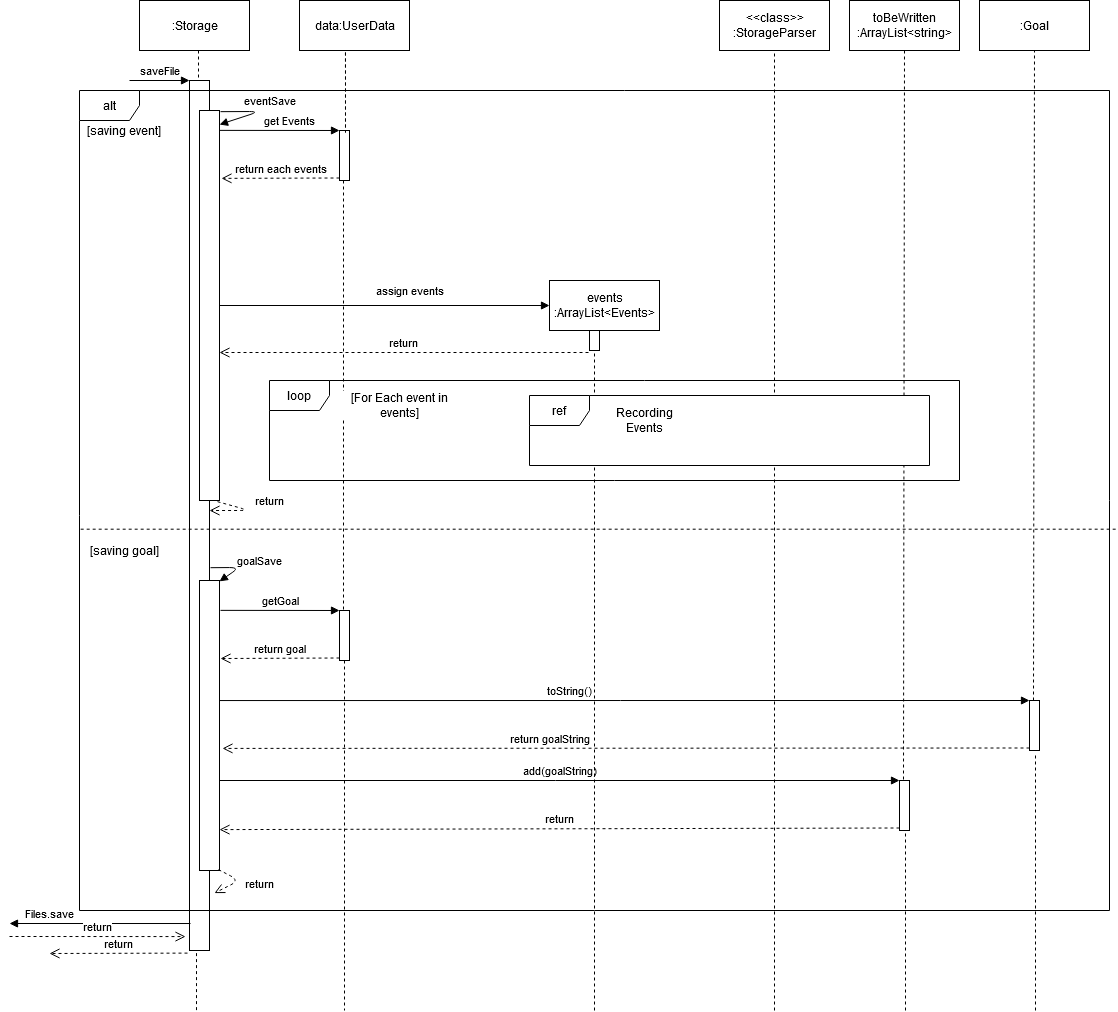

The diagram above was exported from draw.io. Its source (the exported page's mxGraphModel, read from the mxfile embedded in the PNG):
<mxGraphModel dx="2815" dy="841" grid="1" gridSize="10" guides="1" tooltips="1" connect="1" arrows="1" fold="1" page="1" pageScale="1" pageWidth="1169" pageHeight="827" math="0" shadow="0">
  <root>
    <mxCell id="0" />
    <mxCell id="1" parent="0" />
    <mxCell id="PoieTq8B26GHFqRp7-zi-1" value=":Storage" style="html=1;" parent="1" vertex="1">
      <mxGeometry x="80" y="30" width="110" height="50" as="geometry" />
    </mxCell>
    <mxCell id="PoieTq8B26GHFqRp7-zi-2" value="" style="html=1;points=[];perimeter=orthogonalPerimeter;" parent="1" vertex="1">
      <mxGeometry x="130" y="110" width="20" height="870" as="geometry" />
    </mxCell>
    <mxCell id="PoieTq8B26GHFqRp7-zi-3" value="saveFile" style="html=1;verticalAlign=bottom;endArrow=block;entryX=0;entryY=0;" parent="1" target="PoieTq8B26GHFqRp7-zi-2" edge="1">
      <mxGeometry relative="1" as="geometry">
        <mxPoint x="70" y="110" as="sourcePoint" />
      </mxGeometry>
    </mxCell>
    <mxCell id="PoieTq8B26GHFqRp7-zi-4" value="return" style="html=1;verticalAlign=bottom;endArrow=open;dashed=1;endSize=8;exitX=-0.1;exitY=1.003;exitDx=0;exitDy=0;exitPerimeter=0;" parent="1" source="PoieTq8B26GHFqRp7-zi-2" edge="1">
      <mxGeometry relative="1" as="geometry">
        <mxPoint x="-10" y="983" as="targetPoint" />
      </mxGeometry>
    </mxCell>
    <mxCell id="PoieTq8B26GHFqRp7-zi-5" value="data:UserData" style="html=1;" parent="1" vertex="1">
      <mxGeometry x="240" y="30" width="110" height="50" as="geometry" />
    </mxCell>
    <mxCell id="PoieTq8B26GHFqRp7-zi-7" value="&lt;div&gt;events&lt;/div&gt;&lt;div&gt;:ArrayList&amp;lt;Events&amp;gt;&lt;/div&gt;" style="html=1;" parent="1" vertex="1">
      <mxGeometry x="490" y="310" width="110" height="50" as="geometry" />
    </mxCell>
    <mxCell id="PoieTq8B26GHFqRp7-zi-8" value="&lt;div&gt;&amp;lt;&amp;lt;class&amp;gt;&amp;gt;&lt;/div&gt;&lt;div&gt;:StorageParser&lt;/div&gt;" style="html=1;" parent="1" vertex="1">
      <mxGeometry x="660" y="30" width="110" height="50" as="geometry" />
    </mxCell>
    <mxCell id="PoieTq8B26GHFqRp7-zi-9" value="" style="html=1;points=[];perimeter=orthogonalPerimeter;" parent="1" vertex="1">
      <mxGeometry x="280" y="160" width="10" height="50" as="geometry" />
    </mxCell>
    <mxCell id="PoieTq8B26GHFqRp7-zi-10" value="get Events" style="html=1;verticalAlign=bottom;endArrow=block;entryX=0;entryY=0;exitX=1;exitY=0.051;exitDx=0;exitDy=0;exitPerimeter=0;" parent="1" source="PoieTq8B26GHFqRp7-zi-36" target="PoieTq8B26GHFqRp7-zi-9" edge="1">
      <mxGeometry x="0.1667" relative="1" as="geometry">
        <mxPoint x="220" y="160" as="sourcePoint" />
        <mxPoint as="offset" />
      </mxGeometry>
    </mxCell>
    <mxCell id="PoieTq8B26GHFqRp7-zi-11" value="return each events" style="html=1;verticalAlign=bottom;endArrow=open;dashed=1;endSize=8;exitX=0;exitY=0.95;entryX=1.1;entryY=0.174;entryDx=0;entryDy=0;entryPerimeter=0;" parent="1" source="PoieTq8B26GHFqRp7-zi-9" target="PoieTq8B26GHFqRp7-zi-36" edge="1">
      <mxGeometry relative="1" as="geometry">
        <mxPoint x="220" y="208" as="targetPoint" />
      </mxGeometry>
    </mxCell>
    <mxCell id="PoieTq8B26GHFqRp7-zi-22" value="" style="html=1;points=[];perimeter=orthogonalPerimeter;" parent="1" vertex="1">
      <mxGeometry x="530" y="360" width="10" height="20" as="geometry" />
    </mxCell>
    <mxCell id="PoieTq8B26GHFqRp7-zi-23" value="" style="html=1;points=[];perimeter=orthogonalPerimeter;" parent="1" vertex="1">
      <mxGeometry x="280" y="640" width="10" height="50" as="geometry" />
    </mxCell>
    <mxCell id="PoieTq8B26GHFqRp7-zi-24" value="getGoal" style="html=1;verticalAlign=bottom;endArrow=block;entryX=0;entryY=0;exitX=1.05;exitY=0.103;exitDx=0;exitDy=0;exitPerimeter=0;" parent="1" source="PoieTq8B26GHFqRp7-zi-37" target="PoieTq8B26GHFqRp7-zi-23" edge="1">
      <mxGeometry relative="1" as="geometry">
        <mxPoint x="210" y="640" as="sourcePoint" />
      </mxGeometry>
    </mxCell>
    <mxCell id="PoieTq8B26GHFqRp7-zi-25" value="return goal" style="html=1;verticalAlign=bottom;endArrow=open;dashed=1;endSize=8;exitX=0;exitY=0.95;entryX=1.05;entryY=0.269;entryDx=0;entryDy=0;entryPerimeter=0;" parent="1" source="PoieTq8B26GHFqRp7-zi-23" target="PoieTq8B26GHFqRp7-zi-37" edge="1">
      <mxGeometry relative="1" as="geometry">
        <mxPoint x="210" y="688" as="targetPoint" />
      </mxGeometry>
    </mxCell>
    <mxCell id="PoieTq8B26GHFqRp7-zi-28" value="&lt;div&gt;toBeWritten &lt;br&gt;&lt;/div&gt;&lt;div&gt;:ArrayList&amp;lt;string&amp;gt;&lt;br&gt;&lt;/div&gt;" style="html=1;" parent="1" vertex="1">
      <mxGeometry x="790" y="30" width="110" height="50" as="geometry" />
    </mxCell>
    <mxCell id="PoieTq8B26GHFqRp7-zi-29" value=":Goal" style="html=1;" parent="1" vertex="1">
      <mxGeometry x="920" y="30" width="110" height="50" as="geometry" />
    </mxCell>
    <mxCell id="PoieTq8B26GHFqRp7-zi-30" value="" style="html=1;points=[];perimeter=orthogonalPerimeter;" parent="1" vertex="1">
      <mxGeometry x="970" y="730" width="10" height="50" as="geometry" />
    </mxCell>
    <mxCell id="PoieTq8B26GHFqRp7-zi-31" value="toString()" style="html=1;verticalAlign=bottom;endArrow=block;entryX=0;entryY=0;exitX=1;exitY=0.414;exitDx=0;exitDy=0;exitPerimeter=0;" parent="1" source="PoieTq8B26GHFqRp7-zi-37" target="PoieTq8B26GHFqRp7-zi-30" edge="1">
      <mxGeometry x="-0.1358" relative="1" as="geometry">
        <mxPoint x="900" y="730" as="sourcePoint" />
        <mxPoint as="offset" />
      </mxGeometry>
    </mxCell>
    <mxCell id="PoieTq8B26GHFqRp7-zi-32" value="return goalString" style="html=1;verticalAlign=bottom;endArrow=open;dashed=1;endSize=8;exitX=0;exitY=0.95;entryX=1.15;entryY=0.579;entryDx=0;entryDy=0;entryPerimeter=0;" parent="1" source="PoieTq8B26GHFqRp7-zi-30" target="PoieTq8B26GHFqRp7-zi-37" edge="1">
      <mxGeometry x="0.1896" relative="1" as="geometry">
        <mxPoint x="900" y="778" as="targetPoint" />
        <mxPoint as="offset" />
      </mxGeometry>
    </mxCell>
    <mxCell id="PoieTq8B26GHFqRp7-zi-33" value="" style="html=1;points=[];perimeter=orthogonalPerimeter;" parent="1" vertex="1">
      <mxGeometry x="840" y="810" width="10" height="50" as="geometry" />
    </mxCell>
    <mxCell id="PoieTq8B26GHFqRp7-zi-34" value="add(goalString)" style="html=1;verticalAlign=bottom;endArrow=block;entryX=0;entryY=0;" parent="1" source="PoieTq8B26GHFqRp7-zi-37" target="PoieTq8B26GHFqRp7-zi-33" edge="1">
      <mxGeometry relative="1" as="geometry">
        <mxPoint x="770" y="810" as="sourcePoint" />
      </mxGeometry>
    </mxCell>
    <mxCell id="PoieTq8B26GHFqRp7-zi-35" value="return" style="html=1;verticalAlign=bottom;endArrow=open;dashed=1;endSize=8;exitX=0;exitY=0.95;entryX=1;entryY=0.859;entryDx=0;entryDy=0;entryPerimeter=0;" parent="1" source="PoieTq8B26GHFqRp7-zi-33" target="PoieTq8B26GHFqRp7-zi-37" edge="1">
      <mxGeometry relative="1" as="geometry">
        <mxPoint x="770" y="858" as="targetPoint" />
      </mxGeometry>
    </mxCell>
    <mxCell id="PoieTq8B26GHFqRp7-zi-36" value="" style="html=1;points=[];perimeter=orthogonalPerimeter;" parent="1" vertex="1">
      <mxGeometry x="140" y="140" width="20" height="390" as="geometry" />
    </mxCell>
    <mxCell id="PoieTq8B26GHFqRp7-zi-37" value="" style="html=1;points=[];perimeter=orthogonalPerimeter;" parent="1" vertex="1">
      <mxGeometry x="140" y="610" width="20" height="290" as="geometry" />
    </mxCell>
    <mxCell id="PoieTq8B26GHFqRp7-zi-38" value="assign events" style="html=1;verticalAlign=bottom;endArrow=block;entryX=0;entryY=0.5;entryDx=0;entryDy=0;" parent="1" source="PoieTq8B26GHFqRp7-zi-36" target="PoieTq8B26GHFqRp7-zi-7" edge="1">
      <mxGeometry x="0.1515" y="5" width="80" relative="1" as="geometry">
        <mxPoint x="280" y="335" as="sourcePoint" />
        <mxPoint x="380" y="400" as="targetPoint" />
        <mxPoint as="offset" />
      </mxGeometry>
    </mxCell>
    <mxCell id="PoieTq8B26GHFqRp7-zi-39" value="eventSave" style="html=1;verticalAlign=bottom;endArrow=block;exitX=1.05;exitY=0.003;exitDx=0;exitDy=0;exitPerimeter=0;entryX=1;entryY=0.036;entryDx=0;entryDy=0;entryPerimeter=0;" parent="1" source="PoieTq8B26GHFqRp7-zi-36" target="PoieTq8B26GHFqRp7-zi-36" edge="1">
      <mxGeometry x="-0.0379" y="10" width="80" relative="1" as="geometry">
        <mxPoint x="880" y="420" as="sourcePoint" />
        <mxPoint x="960" y="420" as="targetPoint" />
        <Array as="points">
          <mxPoint x="200" y="141" />
        </Array>
        <mxPoint x="7" y="-11" as="offset" />
      </mxGeometry>
    </mxCell>
    <mxCell id="PoieTq8B26GHFqRp7-zi-41" value="goalSave" style="html=1;verticalAlign=bottom;endArrow=block;exitX=1.05;exitY=0.56;exitDx=0;exitDy=0;exitPerimeter=0;entryX=1;entryY=0.003;entryDx=0;entryDy=0;entryPerimeter=0;" parent="1" source="PoieTq8B26GHFqRp7-zi-2" target="PoieTq8B26GHFqRp7-zi-37" edge="1">
      <mxGeometry x="0.0874" y="-20" width="80" relative="1" as="geometry">
        <mxPoint x="180" y="610" as="sourcePoint" />
        <mxPoint x="260" y="610" as="targetPoint" />
        <Array as="points">
          <mxPoint x="180" y="597" />
        </Array>
        <mxPoint x="31" y="19" as="offset" />
      </mxGeometry>
    </mxCell>
    <mxCell id="PoieTq8B26GHFqRp7-zi-42" value="return" style="html=1;verticalAlign=bottom;endArrow=open;dashed=1;endSize=8;exitX=-0.1;exitY=1.1;exitDx=0;exitDy=0;exitPerimeter=0;" parent="1" source="PoieTq8B26GHFqRp7-zi-22" target="PoieTq8B26GHFqRp7-zi-36" edge="1">
      <mxGeometry relative="1" as="geometry">
        <mxPoint x="960" y="480" as="sourcePoint" />
        <mxPoint x="880" y="480" as="targetPoint" />
      </mxGeometry>
    </mxCell>
    <mxCell id="PoieTq8B26GHFqRp7-zi-43" value="" style="endArrow=none;dashed=1;html=1;entryX=0.6;entryY=0.04;entryDx=0;entryDy=0;entryPerimeter=0;exitX=0.418;exitY=1.04;exitDx=0;exitDy=0;exitPerimeter=0;" parent="1" source="PoieTq8B26GHFqRp7-zi-5" target="PoieTq8B26GHFqRp7-zi-9" edge="1">
      <mxGeometry width="50" height="50" relative="1" as="geometry">
        <mxPoint x="900" y="440" as="sourcePoint" />
        <mxPoint x="950" y="390" as="targetPoint" />
      </mxGeometry>
    </mxCell>
    <mxCell id="PoieTq8B26GHFqRp7-zi-44" value="" style="endArrow=none;dashed=1;html=1;exitX=0.4;exitY=1;exitDx=0;exitDy=0;exitPerimeter=0;" parent="1" source="PoieTq8B26GHFqRp7-zi-9" target="PoieTq8B26GHFqRp7-zi-23" edge="1">
      <mxGeometry width="50" height="50" relative="1" as="geometry">
        <mxPoint x="285" y="220" as="sourcePoint" />
        <mxPoint x="284.52" y="290" as="targetPoint" />
      </mxGeometry>
    </mxCell>
    <mxCell id="PoieTq8B26GHFqRp7-zi-45" value="" style="endArrow=none;dashed=1;html=1;" parent="1" source="PoieTq8B26GHFqRp7-zi-23" edge="1">
      <mxGeometry width="50" height="50" relative="1" as="geometry">
        <mxPoint x="284.5" y="710" as="sourcePoint" />
        <mxPoint x="285" y="1040" as="targetPoint" />
      </mxGeometry>
    </mxCell>
    <mxCell id="PoieTq8B26GHFqRp7-zi-48" value="" style="endArrow=none;dashed=1;html=1;entryX=0.5;entryY=1.1;entryDx=0;entryDy=0;entryPerimeter=0;" parent="1" target="PoieTq8B26GHFqRp7-zi-22" edge="1">
      <mxGeometry width="50" height="50" relative="1" as="geometry">
        <mxPoint x="535" y="1040" as="sourcePoint" />
        <mxPoint x="574.5" y="450" as="targetPoint" />
      </mxGeometry>
    </mxCell>
    <mxCell id="PoieTq8B26GHFqRp7-zi-49" value="" style="endArrow=none;dashed=1;html=1;entryX=0.5;entryY=1;entryDx=0;entryDy=0;" parent="1" target="PoieTq8B26GHFqRp7-zi-8" edge="1">
      <mxGeometry width="50" height="50" relative="1" as="geometry">
        <mxPoint x="715" y="1040" as="sourcePoint" />
        <mxPoint x="714.5" y="110" as="targetPoint" />
      </mxGeometry>
    </mxCell>
    <mxCell id="PoieTq8B26GHFqRp7-zi-50" value="" style="endArrow=none;dashed=1;html=1;exitX=0.4;exitY=-0.02;exitDx=0;exitDy=0;exitPerimeter=0;entryX=0.5;entryY=1;entryDx=0;entryDy=0;" parent="1" source="PoieTq8B26GHFqRp7-zi-33" target="PoieTq8B26GHFqRp7-zi-28" edge="1">
      <mxGeometry width="50" height="50" relative="1" as="geometry">
        <mxPoint x="844.5" y="660" as="sourcePoint" />
        <mxPoint x="844.5" y="510" as="targetPoint" />
      </mxGeometry>
    </mxCell>
    <mxCell id="PoieTq8B26GHFqRp7-zi-51" value="" style="endArrow=none;dashed=1;html=1;entryX=0.5;entryY=1;entryDx=0;entryDy=0;exitX=0.4;exitY=0;exitDx=0;exitDy=0;exitPerimeter=0;" parent="1" source="PoieTq8B26GHFqRp7-zi-30" target="PoieTq8B26GHFqRp7-zi-29" edge="1">
      <mxGeometry width="50" height="50" relative="1" as="geometry">
        <mxPoint x="990" y="710" as="sourcePoint" />
        <mxPoint x="976" y="90" as="targetPoint" />
      </mxGeometry>
    </mxCell>
    <mxCell id="PoieTq8B26GHFqRp7-zi-52" value="" style="endArrow=none;dashed=1;html=1;entryX=0.6;entryY=1.06;entryDx=0;entryDy=0;entryPerimeter=0;" parent="1" target="PoieTq8B26GHFqRp7-zi-30" edge="1">
      <mxGeometry width="50" height="50" relative="1" as="geometry">
        <mxPoint x="976" y="1040" as="sourcePoint" />
        <mxPoint x="951" y="370" as="targetPoint" />
      </mxGeometry>
    </mxCell>
    <mxCell id="PoieTq8B26GHFqRp7-zi-53" value="" style="endArrow=none;dashed=1;html=1;entryX=0.6;entryY=1.04;entryDx=0;entryDy=0;entryPerimeter=0;" parent="1" target="PoieTq8B26GHFqRp7-zi-33" edge="1">
      <mxGeometry width="50" height="50" relative="1" as="geometry">
        <mxPoint x="846" y="1040" as="sourcePoint" />
        <mxPoint x="976" y="783" as="targetPoint" />
      </mxGeometry>
    </mxCell>
    <mxCell id="PoieTq8B26GHFqRp7-zi-54" value="" style="endArrow=none;dashed=1;html=1;exitX=0.35;exitY=1.003;exitDx=0;exitDy=0;exitPerimeter=0;" parent="1" source="PoieTq8B26GHFqRp7-zi-2" edge="1">
      <mxGeometry width="50" height="50" relative="1" as="geometry">
        <mxPoint x="285" y="690" as="sourcePoint" />
        <mxPoint x="137" y="1040" as="targetPoint" />
      </mxGeometry>
    </mxCell>
    <mxCell id="PoieTq8B26GHFqRp7-zi-57" value="[For Each event in events]" style="text;html=1;strokeColor=none;fillColor=none;align=center;verticalAlign=middle;whiteSpace=wrap;rounded=0;labelBackgroundColor=#FFFFFF;" parent="1" vertex="1">
      <mxGeometry x="280" y="425" width="120" height="20" as="geometry" />
    </mxCell>
    <mxCell id="PoieTq8B26GHFqRp7-zi-59" value="" style="endArrow=none;dashed=1;html=1;exitX=1.006;exitY=0.535;exitDx=0;exitDy=0;exitPerimeter=0;entryX=0;entryY=0.535;entryDx=0;entryDy=0;entryPerimeter=0;" parent="1" source="PoieTq8B26GHFqRp7-zi-58" target="PoieTq8B26GHFqRp7-zi-58" edge="1">
      <mxGeometry width="50" height="50" relative="1" as="geometry">
        <mxPoint x="760" y="630" as="sourcePoint" />
        <mxPoint x="810" y="580" as="targetPoint" />
      </mxGeometry>
    </mxCell>
    <mxCell id="PoieTq8B26GHFqRp7-zi-60" value="[saving event]" style="text;html=1;strokeColor=none;fillColor=none;align=center;verticalAlign=middle;whiteSpace=wrap;rounded=0;labelBackgroundColor=#FFFFFF;" parent="1" vertex="1">
      <mxGeometry x="20" y="150" width="90" height="20" as="geometry" />
    </mxCell>
    <mxCell id="PoieTq8B26GHFqRp7-zi-61" value="[saving goal]" style="text;html=1;strokeColor=none;fillColor=none;align=center;verticalAlign=middle;whiteSpace=wrap;rounded=0;labelBackgroundColor=#FFFFFF;" parent="1" vertex="1">
      <mxGeometry x="20" y="570" width="90" height="20" as="geometry" />
    </mxCell>
    <mxCell id="PoieTq8B26GHFqRp7-zi-64" value="return" style="html=1;verticalAlign=bottom;endArrow=open;dashed=1;endSize=8;exitX=0.9;exitY=1.003;exitDx=0;exitDy=0;exitPerimeter=0;" parent="1" source="PoieTq8B26GHFqRp7-zi-36" target="PoieTq8B26GHFqRp7-zi-2" edge="1">
      <mxGeometry x="-0.093" y="20" relative="1" as="geometry">
        <mxPoint x="820" y="600" as="sourcePoint" />
        <mxPoint x="740" y="600" as="targetPoint" />
        <Array as="points">
          <mxPoint x="190" y="540" />
        </Array>
        <mxPoint x="20" y="-20" as="offset" />
      </mxGeometry>
    </mxCell>
    <mxCell id="PoieTq8B26GHFqRp7-zi-66" value="return" style="html=1;verticalAlign=bottom;endArrow=open;dashed=1;endSize=8;exitX=0.95;exitY=0.997;exitDx=0;exitDy=0;exitPerimeter=0;entryX=1.25;entryY=0.934;entryDx=0;entryDy=0;entryPerimeter=0;" parent="1" source="PoieTq8B26GHFqRp7-zi-37" target="PoieTq8B26GHFqRp7-zi-2" edge="1">
      <mxGeometry x="-0.0841" y="-24" relative="1" as="geometry">
        <mxPoint x="820" y="600" as="sourcePoint" />
        <mxPoint x="740" y="600" as="targetPoint" />
        <Array as="points">
          <mxPoint x="180" y="910" />
        </Array>
        <mxPoint x="31" y="34" as="offset" />
      </mxGeometry>
    </mxCell>
    <mxCell id="PoieTq8B26GHFqRp7-zi-67" value="Files.save" style="html=1;verticalAlign=bottom;endArrow=block;exitX=0.05;exitY=0.969;exitDx=0;exitDy=0;exitPerimeter=0;" parent="1" source="PoieTq8B26GHFqRp7-zi-2" edge="1">
      <mxGeometry x="0.558" width="80" relative="1" as="geometry">
        <mxPoint x="170" y="970" as="sourcePoint" />
        <mxPoint x="-50" y="953" as="targetPoint" />
        <mxPoint as="offset" />
      </mxGeometry>
    </mxCell>
    <mxCell id="PoieTq8B26GHFqRp7-zi-71" value="return" style="html=1;verticalAlign=bottom;endArrow=open;dashed=1;endSize=8;entryX=-0.2;entryY=0.984;entryDx=0;entryDy=0;entryPerimeter=0;" parent="1" target="PoieTq8B26GHFqRp7-zi-2" edge="1">
      <mxGeometry relative="1" as="geometry">
        <mxPoint x="-50" y="966" as="sourcePoint" />
        <mxPoint x="-70" y="970" as="targetPoint" />
      </mxGeometry>
    </mxCell>
    <mxCell id="PoieTq8B26GHFqRp7-zi-56" value="ref" style="shape=umlFrame;whiteSpace=wrap;html=1;labelBackgroundColor=#FFFFFF;swimlaneFillColor=#ffffff;" parent="1" vertex="1">
      <mxGeometry x="470" y="425" width="400" height="70" as="geometry" />
    </mxCell>
    <mxCell id="PoieTq8B26GHFqRp7-zi-63" value="Recording Events" style="text;html=1;strokeColor=none;fillColor=none;align=center;verticalAlign=middle;whiteSpace=wrap;rounded=0;labelBackgroundColor=#FFFFFF;" parent="1" vertex="1">
      <mxGeometry x="540" y="440" width="90" height="20" as="geometry" />
    </mxCell>
    <mxCell id="PoieTq8B26GHFqRp7-zi-55" value="loop" style="shape=umlFrame;whiteSpace=wrap;html=1;labelBackgroundColor=#FFFFFF;swimlaneFillColor=none;" parent="1" vertex="1">
      <mxGeometry x="210" y="410" width="690" height="100" as="geometry" />
    </mxCell>
    <mxCell id="s9mIvqFvCPPImYtRfD4l-1" value="" style="endArrow=none;dashed=1;html=1;entryX=0.6;entryY=0.04;entryDx=0;entryDy=0;entryPerimeter=0;exitX=0.418;exitY=1.04;exitDx=0;exitDy=0;exitPerimeter=0;" parent="1" edge="1">
      <mxGeometry width="50" height="50" relative="1" as="geometry">
        <mxPoint x="285.98" y="82" as="sourcePoint" />
        <mxPoint x="286" y="162" as="targetPoint" />
      </mxGeometry>
    </mxCell>
    <mxCell id="s9mIvqFvCPPImYtRfD4l-3" value="" style="endArrow=none;dashed=1;html=1;" parent="1" edge="1">
      <mxGeometry width="50" height="50" relative="1" as="geometry">
        <mxPoint x="139" y="80" as="sourcePoint" />
        <mxPoint x="139" y="110" as="targetPoint" />
      </mxGeometry>
    </mxCell>
    <mxCell id="PoieTq8B26GHFqRp7-zi-58" value="alt" style="shape=umlFrame;whiteSpace=wrap;html=1;labelBackgroundColor=#FFFFFF;swimlaneFillColor=none;" parent="1" vertex="1">
      <mxGeometry x="20" y="120" width="1030" height="820" as="geometry" />
    </mxCell>
  </root>
</mxGraphModel>